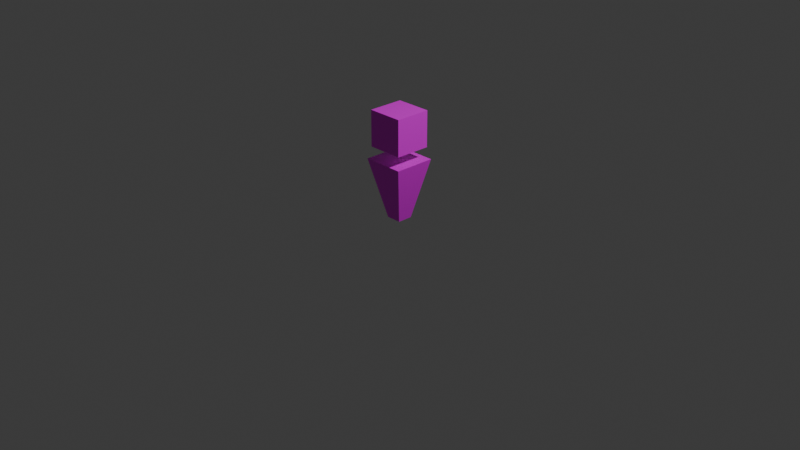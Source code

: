 # Source: agent_horse.blend  (saved by Blender 4.5.87; exported with 4.5.12 LTS)
import bpy
from mathutils import Matrix  # noqa: F401  (used for matrix-valued properties, if any)

bpy.ops.wm.read_factory_settings(use_empty=True)
scene = bpy.context.scene
scene.name = 'Scene'

# ---- collections
col_collection = bpy.data.collections.new('Collection'); scene.collection.children.link(col_collection)

# ---- images (referenced by path relative to the original .blend; pixels are not part of the script)
import os
ASSET_DIR = os.environ.get("B2B_ASSET_DIR", "")  # directory of the original .blend (textures are referenced by path, not embedded)
HERE = os.path.dirname(os.path.abspath(__file__))  # packed textures are extracted next to this script under _unpacked/

def load_image(name, relpath, width, height, colorspace="sRGB"):
    """Load a texture the original file referenced (path relative to the .blend, or extracted next to this script)."""
    p = next((c for c in (os.path.join(HERE, relpath), os.path.join(ASSET_DIR, relpath)) if relpath and os.path.exists(c)), "")
    if p:
        img = bpy.data.images.load(p, check_existing=True)
        img.name = name
    else:  # same state as the original file: an image datablock whose file is absent (Cycles renders it pink)
        img = bpy.data.images.new(name, width, height)
        img.source = "FILE"
        img.filepath = "//" + (relpath or name)
    img.colorspace_settings.name = colorspace
    return img
img_agent_horse_png_001 = load_image('agent_horse.png.001', 'agent_horse.png', 1024, 1024, 'sRGB')

# ---- materials (node trees are filled in below, after node groups)
mat_material = bpy.data.materials.new('Material')
mat_material.alpha_threshold = 0.0
mat_material.roughness = 0.5
mat_material.line_color = (0.0, 0.0, 0.0, 1.0)

# ---- material node trees
mat_material.use_nodes = True; mat_material.node_tree.nodes.clear()
_N = mat_material.node_tree.nodes; _L = mat_material.node_tree.links
n0 = _N.new('ShaderNodeOutputMaterial'); n0.name = 'Material Output'; n0.location = (357, 153)
n1 = _N.new('ShaderNodeBsdfPrincipled'); n1.name = 'Principled BSDF'; n1.location = (30, 158)
n1.inputs[3].default_value = 1.45
n2 = _N.new('ShaderNodeTexImage'); n2.name = 'Image Texture'; n2.location = (-309, 158)
n2.image = img_agent_horse_png_001
n2.interpolation = 'Smart'
_L.new(n1.outputs[0], n0.inputs[0])
_L.new(n2.outputs[0], n1.inputs[0])
n0.is_active_output = True

# ---- world
world_world = bpy.data.worlds.new('World'); scene.world = world_world
world_world.use_nodes = True; world_world.node_tree.nodes.clear()
_N = world_world.node_tree.nodes; _L = world_world.node_tree.links
n0 = _N.new('ShaderNodeOutputWorld'); n0.name = 'World Output'; n0.location = (200, 100)
n1 = _N.new('ShaderNodeBackground'); n1.name = 'Background'; n1.location = (-200, 100)
n1.inputs[0].default_value = (0.05088, 0.05088, 0.05088, 1.0)
_L.new(n1.outputs[0], n0.inputs[0])
n0.is_active_output = True
world_world.color = (0.05088, 0.05088, 0.05088)
world_world.sun_shadow_jitter_overblur = 0.0

# ---- cameras
cam_camera = bpy.data.cameras.new('Camera')
cam_camera.clip_end = 100.0
cam_camera.ortho_scale = 7.314

# ---- lights
light_light = bpy.data.lights.new('Light', 'POINT')
light_light.energy = 1000.0
light_light.shadow_soft_size = 0.1

# ---- meshes
me_cube = bpy.data.meshes.new('Cube')
me_cube.from_pydata([(0.2226, 0.2214, 0.6586), (0.08701, 0.07853, 0.02337), (0.2226, -0.2222, 0.6586), (0.08701, -0.08386, 0.02337), (-0.221, 0.2214, 0.6586), (-0.07538, 0.07853, 0.02337), (-0.221, -0.2222, 0.6586), (-0.07538, -0.08386, 0.02337), (-0.1913, -0.1925, 0.7859), (-0.1913, -0.1925, 1.17), (-0.1913, 0.1918, 0.7859), (-0.1913, 0.1918, 1.17), (0.193, -0.1925, 0.7859), (0.193, -0.1925, 1.17), (0.193, 0.1918, 0.7859), (0.193, 0.1918, 1.17)], [], [(4, 2, 0), (2, 7, 3), (6, 5, 7), (1, 7, 5), (1, 2, 3), (5, 0, 1), (9, 10, 8), (11, 14, 10), (15, 12, 14), (13, 8, 12), (14, 8, 10), (11, 13, 15), (4, 6, 2), (2, 6, 7), (6, 4, 5), (1, 3, 7), (1, 0, 2), (5, 4, 0), (9, 11, 10), (11, 15, 14), (15, 13, 12), (13, 9, 8), (14, 12, 8), (11, 9, 13)])
_uv = me_cube.uv_layers.new(name='UVMap')
_uv.uv.foreach_set('vector', [0.5909, 0.979, 0.4855, 0.8735, 0.5909, 0.8735, 0.856, 0.9751, 0.4158, 0.02031, 0.6557, 0.02031, 0.8625, 0.9769, 0.4183, 0.02037, 0.6582, 0.02037, 0.5852, 0.1218, 0.487, 0.02363, 0.5852, 0.02363, 0.6514, 0.02028, 0.2072, 0.9745, 0.4115, 0.02028, 0.6409, 0.02104, 0.2007, 0.9769, 0.4011, 0.02104, 0.977, 0.9651, 0.02791, 0.022, 0.977, 0.022, 0.9811, 0.9651, 0.03205, 0.02179, 0.9811, 0.02179, 0.9831, 0.9776, 0.03403, 0.03379, 0.9831, 0.03379, 0.9831, 0.9703, 0.03403, 0.02668, 0.9831, 0.02668, 0.5908, 0.01721, 0.4826, 0.1254, 0.4826, 0.01721, 0.5896, 0.87, 0.4856, 0.9739, 0.4856, 0.87, 0.5909, 0.979, 0.4855, 0.979, 0.4855, 0.8735, 0.856, 0.9751, 0.2007, 0.9751, 0.4158, 0.02031, 0.8625, 0.9769, 0.2072, 0.9769, 0.4183, 0.02037, 0.5852, 0.1218, 0.487, 0.1218, 0.487, 0.02363, 0.6514, 0.02028, 0.8625, 0.9745, 0.2072, 0.9745, 0.6409, 0.02104, 0.856, 0.9769, 0.2007, 0.9769, 0.977, 0.9651, 0.02791, 0.9651, 0.02791, 0.022, 0.9811, 0.9651, 0.03205, 0.9651, 0.03205, 0.02179, 0.9831, 0.9776, 0.03403, 0.9776, 0.03403, 0.03379, 0.9831, 0.9703, 0.03403, 0.9703, 0.03403, 0.02668, 0.5908, 0.01721, 0.5908, 0.1254, 0.4826, 0.1254, 0.5896, 0.87, 0.5896, 0.9739, 0.4856, 0.9739])
me_cube.materials.append(mat_material)
me_cube.use_mirror_vertex_groups = False
me_cube.update()

# ---- objects
ob_agent = bpy.data.objects.new('Agent', me_cube)
ob_light = bpy.data.objects.new('Light', light_light)
ob_camera = bpy.data.objects.new('Camera', cam_camera)

# ---- transforms, parenting, visibility, modifiers, constraints
ob_agent.location = (0.0, 0.0, 0.0)
ob_agent.lock_rotations_4d = False
ob_agent.empty_display_type = 'ARROWS'
ob_agent.lineart.crease_threshold = 0.0
ob_light.location = (4.076, 1.005, 5.904)
ob_light.rotation_euler = (0.6503, 0.05522, 1.866)
ob_light.lock_rotations_4d = False
ob_light.empty_display_type = 'ARROWS'
ob_light.color = (0.0, 0.0, 0.0, 0.0)
ob_light.lineart.crease_threshold = 0.0
ob_camera.location = (7.359, -6.926, 4.958)
ob_camera.rotation_euler = (1.109, 0.0, 0.8149)
ob_camera.lock_rotations_4d = False
ob_camera.empty_display_type = 'ARROWS'
ob_camera.color = (0.0, 0.0, 0.0, 0.0)
ob_camera.display_type = 'WIRE'
ob_camera.lineart.crease_threshold = 0.0

# ---- collection membership
col_collection.objects.link(ob_agent)
col_collection.objects.link(ob_light)
col_collection.objects.link(ob_camera)

# ---- scene / render settings (as saved in the file)
scene.camera = ob_camera
scene.frame_start = 1; scene.frame_end = 250; scene.frame_set(0)
scene.render.engine = 'BLENDER_EEVEE_NEXT'
bpy.context.view_layer.update()
